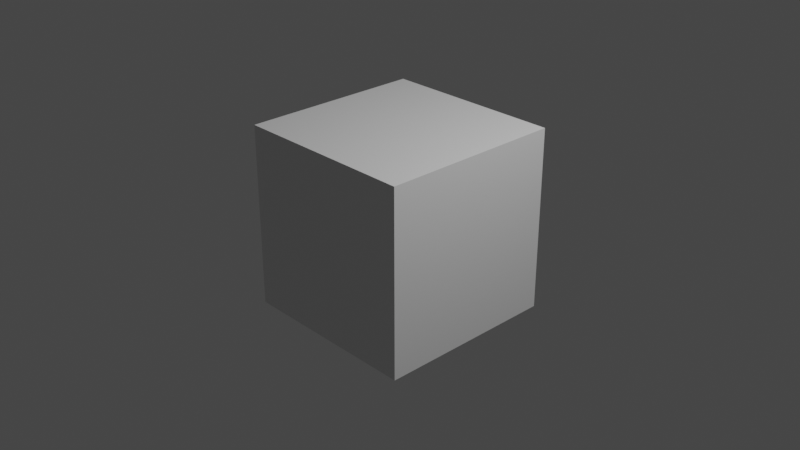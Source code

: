 # Source: my-project.blend  (saved by Blender 3.2.14; exported with 4.5.12 LTS)
import bpy
from mathutils import Matrix  # noqa: F401  (used for matrix-valued properties, if any)

bpy.ops.wm.read_factory_settings(use_empty=True)
scene = bpy.context.scene
scene.name = 'Scene'

# ---- collections
col_collection = bpy.data.collections.new('Collection'); scene.collection.children.link(col_collection)

# ---- materials (node trees are filled in below, after node groups)
mat_material = bpy.data.materials.new('Material')
mat_material.alpha_threshold = 0.0
mat_material.use_transparent_shadow = False
mat_material.line_color = (0.0, 0.0, 0.0, 1.0)

# ---- material node trees
mat_material.use_nodes = True; mat_material.node_tree.nodes.clear()
_N = mat_material.node_tree.nodes; _L = mat_material.node_tree.links
n0 = _N.new('ShaderNodeOutputMaterial'); n0.name = 'Material Output'; n0.location = (300, 300)
n1 = _N.new('ShaderNodeBsdfPrincipled'); n1.name = 'Principled BSDF'; n1.location = (10, 300)
n1.distribution = 'GGX'
n1.subsurface_method = 'RANDOM_WALK_SKIN'
n1.inputs[2].default_value = 0.4
n1.inputs[3].default_value = 1.45
n1.inputs[27].default_value = (0.0, 0.0, 0.0, 1.0)
n1.inputs[28].default_value = 1.0
_L.new(n1.outputs[0], n0.inputs[0])
n0.is_active_output = True

# ---- world
world_world = bpy.data.worlds.new('World'); scene.world = world_world
world_world.use_nodes = True; world_world.node_tree.nodes.clear()
_N = world_world.node_tree.nodes; _L = world_world.node_tree.links
n0 = _N.new('ShaderNodeOutputWorld'); n0.name = 'World Output'; n0.location = (300, 300)
n1 = _N.new('ShaderNodeBackground'); n1.name = 'Background'; n1.location = (10, 300)
n1.inputs[0].default_value = (0.05088, 0.05088, 0.05088, 1.0)
_L.new(n1.outputs[0], n0.inputs[0])
n0.is_active_output = True
world_world.color = (0.05088, 0.05088, 0.05088)
world_world.use_sun_shadow = False
world_world.sun_shadow_jitter_overblur = 0.0

# ---- cameras
cam_camera = bpy.data.cameras.new('Camera')
cam_camera.clip_end = 100.0
cam_camera.ortho_scale = 7.314

# ---- lights
light_light = bpy.data.lights.new('Light', 'POINT')
light_light.transmission_factor = 0.0
light_light.energy = 1000.0
light_light.shadow_soft_size = 0.1
light_light.shadow_maximum_resolution = 0.006
light_light.use_absolute_resolution = True

# ---- meshes
me_cube = bpy.data.meshes.new('Cube')
me_cube.from_pydata([(1.0, 1.0, 1.0), (1.0, 1.0, -1.0), (1.0, -1.0, 1.0), (1.0, -1.0, -1.0), (-1.0, 1.0, 1.0), (-1.0, 1.0, -1.0), (-1.0, -1.0, 1.0), (-1.0, -1.0, -1.0)], [], [(0, 4, 6, 2), (3, 2, 6, 7), (7, 6, 4, 5), (5, 1, 3, 7), (1, 0, 2, 3), (5, 4, 0, 1)])
_uv = me_cube.uv_layers.new(name='UVMap')
_uv.uv.foreach_set('vector', [0.625, 0.5, 0.875, 0.5, 0.875, 0.75, 0.625, 0.75, 0.375, 0.75, 0.625, 0.75, 0.625, 1.0, 0.375, 1.0, 0.375, 0.0, 0.625, 0.0, 0.625, 0.25, 0.375, 0.25, 0.125, 0.5, 0.375, 0.5, 0.375, 0.75, 0.125, 0.75, 0.375, 0.5, 0.625, 0.5, 0.625, 0.75, 0.375, 0.75, 0.375, 0.25, 0.625, 0.25, 0.625, 0.5, 0.375, 0.5])
me_cube.materials.append(mat_material)
me_cube.use_mirror_vertex_groups = False
me_cube.update()

# ---- objects
ob_cube = bpy.data.objects.new('Cube', me_cube)
ob_light = bpy.data.objects.new('Light', light_light)
ob_camera = bpy.data.objects.new('Camera', cam_camera)

# ---- transforms, parenting, visibility, modifiers, constraints
ob_cube.location = (0.0, 0.0, 0.0)
ob_cube.lock_rotations_4d = False
ob_cube.empty_display_type = 'ARROWS'
ob_cube.lineart.crease_threshold = 0.0
ob_light.location = (4.076, 1.005, 5.904)
ob_light.rotation_euler = (0.6503, 0.05522, 1.866)
ob_light.lock_rotations_4d = False
ob_light.empty_display_type = 'ARROWS'
ob_light.color = (0.0, 0.0, 0.0, 0.0)
ob_light.lineart.crease_threshold = 0.0
ob_camera.location = (7.359, -6.926, 4.958)
ob_camera.rotation_euler = (1.109, 0.0, 0.8149)
ob_camera.lock_rotations_4d = False
ob_camera.empty_display_type = 'ARROWS'
ob_camera.color = (0.0, 0.0, 0.0, 0.0)
ob_camera.display_type = 'WIRE'
ob_camera.lineart.crease_threshold = 0.0

# ---- collection membership
col_collection.objects.link(ob_cube)
col_collection.objects.link(ob_light)
col_collection.objects.link(ob_camera)

# ---- scene / render settings (as saved in the file)
scene.camera = ob_camera
scene.frame_start = 1; scene.frame_end = 250; scene.frame_set(1)
scene.render.engine = 'BLENDER_EEVEE_NEXT'
scene.cycles.sampling_pattern = 'TABULATED_SOBOL'
scene.cycles.use_light_tree = False
scene.view_settings.view_transform = 'Filmic'
bpy.context.view_layer.update()
